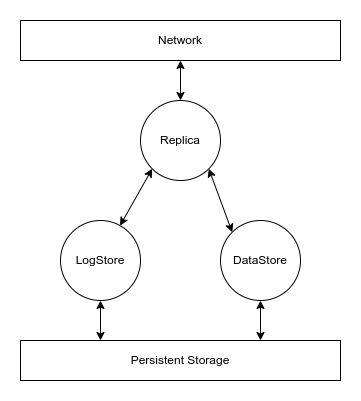

The diagram above was exported from draw.io. Its source (the exported page's mxGraphModel, read from the mxfile embedded in the PNG):
<mxGraphModel dx="823" dy="649" grid="1" gridSize="10" guides="1" tooltips="1" connect="1" arrows="1" fold="1" page="1" pageScale="1" pageWidth="827" pageHeight="1169" background="#FFFFFF" math="0" shadow="0">
  <root>
    <mxCell id="0" />
    <mxCell id="1" parent="0" />
    <mxCell id="2" value="Persistent Storage" style="rounded=0;whiteSpace=wrap;html=1;" parent="1" vertex="1">
      <mxGeometry x="200" y="440" width="320" height="40" as="geometry" />
    </mxCell>
    <mxCell id="75" style="edgeStyle=none;html=1;exitX=0.5;exitY=1;exitDx=0;exitDy=0;entryX=0.25;entryY=0;entryDx=0;entryDy=0;startArrow=classic;startFill=1;" parent="1" source="3" target="2" edge="1">
      <mxGeometry relative="1" as="geometry" />
    </mxCell>
    <mxCell id="3" value="LogStore" style="ellipse;whiteSpace=wrap;html=1;aspect=fixed;" parent="1" vertex="1">
      <mxGeometry x="240" y="320" width="80" height="80" as="geometry" />
    </mxCell>
    <mxCell id="74" style="edgeStyle=none;html=1;entryX=0.75;entryY=0;entryDx=0;entryDy=0;startArrow=classic;startFill=1;" parent="1" source="4" target="2" edge="1">
      <mxGeometry relative="1" as="geometry" />
    </mxCell>
    <mxCell id="4" value="DataStore" style="ellipse;whiteSpace=wrap;html=1;aspect=fixed;" parent="1" vertex="1">
      <mxGeometry x="400" y="320" width="80" height="80" as="geometry" />
    </mxCell>
    <mxCell id="78" style="edgeStyle=none;html=1;exitX=0;exitY=1;exitDx=0;exitDy=0;startArrow=classic;startFill=1;" parent="1" source="13" target="3" edge="1">
      <mxGeometry relative="1" as="geometry" />
    </mxCell>
    <mxCell id="79" style="edgeStyle=none;html=1;exitX=1;exitY=1;exitDx=0;exitDy=0;entryX=0;entryY=0;entryDx=0;entryDy=0;startArrow=classic;startFill=1;" parent="1" source="13" target="4" edge="1">
      <mxGeometry relative="1" as="geometry" />
    </mxCell>
    <mxCell id="13" value="Replica" style="ellipse;whiteSpace=wrap;html=1;aspect=fixed;" parent="1" vertex="1">
      <mxGeometry x="320" y="200" width="80" height="80" as="geometry" />
    </mxCell>
    <mxCell id="82" style="edgeStyle=none;html=1;startArrow=classic;startFill=1;exitX=0.5;exitY=1;exitDx=0;exitDy=0;" parent="1" source="83" target="13" edge="1">
      <mxGeometry relative="1" as="geometry">
        <mxPoint x="360" y="160" as="sourcePoint" />
      </mxGeometry>
    </mxCell>
    <mxCell id="83" value="Network" style="rounded=0;whiteSpace=wrap;html=1;" parent="1" vertex="1">
      <mxGeometry x="200" y="120" width="320" height="40" as="geometry" />
    </mxCell>
  </root>
</mxGraphModel>